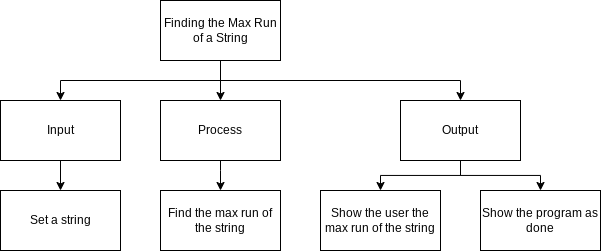

The diagram above was exported from draw.io. Its source (the exported page's mxGraphModel, read from the mxfile embedded in the PNG):
<mxGraphModel dx="1540" dy="562" grid="1" gridSize="10" guides="1" tooltips="1" connect="1" arrows="1" fold="1" page="1" pageScale="1" pageWidth="827" pageHeight="1169" math="0" shadow="0">
  <root>
    <mxCell id="0" />
    <mxCell id="1" parent="0" />
    <mxCell id="8" style="edgeStyle=orthogonalEdgeStyle;html=1;entryX=0.5;entryY=0;entryDx=0;entryDy=0;rounded=0;" parent="1" source="2" target="3" edge="1">
      <mxGeometry relative="1" as="geometry">
        <Array as="points">
          <mxPoint x="180" y="160" />
          <mxPoint x="20" y="160" />
        </Array>
      </mxGeometry>
    </mxCell>
    <mxCell id="9" style="edgeStyle=none;rounded=0;html=1;entryX=0.5;entryY=0;entryDx=0;entryDy=0;" parent="1" source="2" target="4" edge="1">
      <mxGeometry relative="1" as="geometry" />
    </mxCell>
    <mxCell id="10" style="edgeStyle=orthogonalEdgeStyle;rounded=0;html=1;entryX=0.5;entryY=0;entryDx=0;entryDy=0;" parent="1" source="2" target="5" edge="1">
      <mxGeometry relative="1" as="geometry">
        <Array as="points">
          <mxPoint x="180" y="160" />
          <mxPoint x="420" y="160" />
        </Array>
      </mxGeometry>
    </mxCell>
    <mxCell id="2" value="Finding the Max Run of a String" style="rounded=0;whiteSpace=wrap;html=1;" parent="1" vertex="1">
      <mxGeometry x="120" y="80" width="120" height="60" as="geometry" />
    </mxCell>
    <mxCell id="24" style="edgeStyle=none;html=1;entryX=0.5;entryY=0;entryDx=0;entryDy=0;" parent="1" source="3" target="22" edge="1">
      <mxGeometry relative="1" as="geometry" />
    </mxCell>
    <mxCell id="3" value="Input" style="rounded=0;whiteSpace=wrap;html=1;" parent="1" vertex="1">
      <mxGeometry x="-40" y="180" width="120" height="60" as="geometry" />
    </mxCell>
    <mxCell id="30" style="edgeStyle=none;rounded=0;html=1;entryX=0.5;entryY=0;entryDx=0;entryDy=0;" parent="1" source="4" target="28" edge="1">
      <mxGeometry relative="1" as="geometry">
        <Array as="points">
          <mxPoint x="180" y="250" />
        </Array>
      </mxGeometry>
    </mxCell>
    <mxCell id="4" value="Process" style="rounded=0;whiteSpace=wrap;html=1;" parent="1" vertex="1">
      <mxGeometry x="120" y="180" width="120" height="60" as="geometry" />
    </mxCell>
    <mxCell id="17" style="edgeStyle=orthogonalEdgeStyle;rounded=0;html=1;entryX=0.5;entryY=0;entryDx=0;entryDy=0;" parent="1" source="5" target="13" edge="1">
      <mxGeometry relative="1" as="geometry" />
    </mxCell>
    <mxCell id="21" style="edgeStyle=orthogonalEdgeStyle;rounded=0;html=1;entryX=0.5;entryY=0;entryDx=0;entryDy=0;" parent="1" source="5" target="20" edge="1">
      <mxGeometry relative="1" as="geometry" />
    </mxCell>
    <mxCell id="5" value="Output" style="rounded=0;whiteSpace=wrap;html=1;" parent="1" vertex="1">
      <mxGeometry x="360" y="180" width="120" height="60" as="geometry" />
    </mxCell>
    <mxCell id="13" value="Show the program as done" style="rounded=0;whiteSpace=wrap;html=1;" parent="1" vertex="1">
      <mxGeometry x="440" y="270" width="120" height="60" as="geometry" />
    </mxCell>
    <mxCell id="20" value="Show the user the max run of the string" style="rounded=0;whiteSpace=wrap;html=1;" parent="1" vertex="1">
      <mxGeometry x="280" y="270" width="120" height="60" as="geometry" />
    </mxCell>
    <mxCell id="22" value="Set a string" style="rounded=0;whiteSpace=wrap;html=1;" parent="1" vertex="1">
      <mxGeometry x="-40" y="270" width="120" height="60" as="geometry" />
    </mxCell>
    <mxCell id="28" value="Find the max run of the string" style="rounded=0;whiteSpace=wrap;html=1;" parent="1" vertex="1">
      <mxGeometry x="120" y="270" width="120" height="60" as="geometry" />
    </mxCell>
  </root>
</mxGraphModel>